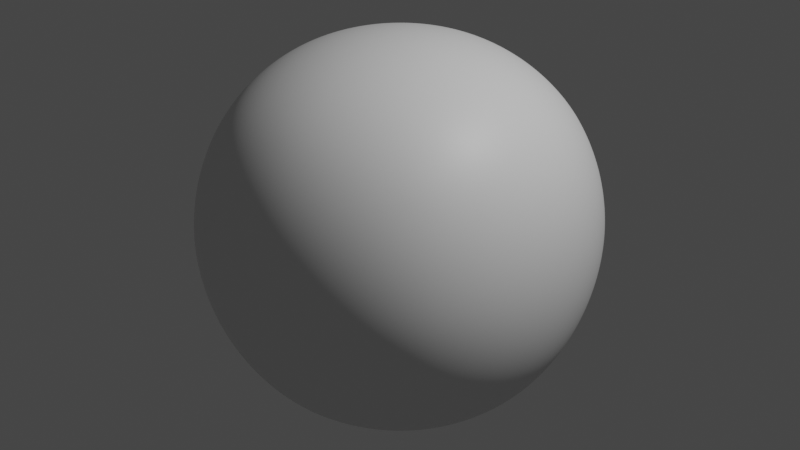 # Source: startup.blend  (saved by Blender 3.3.6; exported with 4.5.12 LTS)
import bpy
from mathutils import Matrix  # noqa: F401  (used for matrix-valued properties, if any)

bpy.ops.wm.read_factory_settings(use_empty=True)
scene = bpy.context.scene
scene.name = 'Scene'

# ---- collections
col_collection = bpy.data.collections.new('Collection'); scene.collection.children.link(col_collection)

# ---- materials (node trees are filled in below, after node groups)
mat_material = bpy.data.materials.new('Material')
mat_material.displacement_method = 'DISPLACEMENT'
mat_material.alpha_threshold = 0.0
mat_material.use_transparent_shadow = False
mat_material.roughness = 0.5
mat_material.line_color = (0.0, 0.0, 0.0, 1.0)

# ---- material node trees
mat_material.use_nodes = True; mat_material.node_tree.nodes.clear()
_N = mat_material.node_tree.nodes; _L = mat_material.node_tree.links
n0 = _N.new('ShaderNodeOutputMaterial'); n0.name = 'Material Output'; n0.location = (300, 300)
n1 = _N.new('ShaderNodeBsdfPrincipled'); n1.name = 'Principled BSDF'; n1.location = (10, 300)
n1.distribution = 'GGX'
n1.subsurface_method = 'BURLEY'
n1.inputs[3].default_value = 1.45
n1.inputs[27].default_value = (0.0, 0.0, 0.0, 1.0)
n1.inputs[28].default_value = 1.0
_L.new(n1.outputs[0], n0.inputs[0])
n0.is_active_output = True

# ---- world
world_world = bpy.data.worlds.new('World'); scene.world = world_world
world_world.use_nodes = True; world_world.node_tree.nodes.clear()
_N = world_world.node_tree.nodes; _L = world_world.node_tree.links
n0 = _N.new('ShaderNodeOutputWorld'); n0.name = 'World Output'; n0.location = (300, 300)
n1 = _N.new('ShaderNodeBackground'); n1.name = 'Background'; n1.location = (10, 300)
n1.inputs[0].default_value = (0.05088, 0.05088, 0.05088, 1.0)
_L.new(n1.outputs[0], n0.inputs[0])
n0.is_active_output = True
world_world.color = (0.05088, 0.05088, 0.05088)
world_world.use_sun_shadow = False
world_world.sun_shadow_jitter_overblur = 0.0

# ---- cameras
cam_camera = bpy.data.cameras.new('Camera')
cam_camera.clip_end = 100.0
cam_camera.ortho_scale = 7.314
cam_camera.dof.focus_distance = 0.0
cam_camera.dof.aperture_fstop = 128.0

# ---- lights
light_lamp = bpy.data.lights.new('Lamp', 'POINT')
light_lamp.transmission_factor = 0.0
light_lamp.cutoff_distance = 30.0
light_lamp.energy = 1000.0
light_lamp.shadow_buffer_clip_start = 1.001
light_lamp.shadow_soft_size = 0.1
light_lamp.shadow_maximum_resolution = 0.006
light_lamp.use_absolute_resolution = True

# ---- meshes
me_quad_sphere = bpy.data.meshes.new('Quad Sphere')
me_quad_sphere.from_pydata([(1.5, 1.5, 1.5), (1.5, 1.5, -1.5), (1.5, -1.5, 1.5), (1.5, -1.5, -1.5), (-1.5, 1.5, 1.5), (-1.5, 1.5, -1.5), (-1.5, -1.5, 1.5), (-1.5, -1.5, -1.5)], [], [(7, 6, 4, 5), (5, 1, 3, 7), (0, 4, 6, 2), (1, 0, 2, 3), (3, 2, 6, 7), (5, 4, 0, 1)])
me_quad_sphere.polygons.foreach_set('use_smooth', [True] * 6)
me_quad_sphere.materials.append(mat_material)
me_quad_sphere.use_remesh_preserve_volume = False
me_quad_sphere.use_remesh_preserve_attributes = False
me_quad_sphere.use_mirror_vertex_groups = False
me_quad_sphere.update()

# ---- objects
ob_camera = bpy.data.objects.new('Camera', cam_camera)
ob_quad_sphere = bpy.data.objects.new('Quad Sphere', me_quad_sphere)
ob_lamp = bpy.data.objects.new('Lamp', light_lamp)

# ---- transforms, parenting, visibility, modifiers, constraints
ob_camera.location = (7.359, -6.926, 4.946)
ob_camera.rotation_euler = (1.109, 0.0, 0.8149)
ob_camera.lock_rotations_4d = False
ob_camera.empty_display_type = 'ARROWS'
ob_camera.color = (0.0, 0.0, 0.0, 0.0)
ob_camera.display_type = 'WIRE'
ob_camera.lineart.crease_threshold = 0.0
ob_quad_sphere.location = (0.0, 0.0, 0.0)
ob_quad_sphere.lock_rotations_4d = False
ob_quad_sphere.empty_display_type = 'ARROWS'
ob_quad_sphere.lineart.crease_threshold = 0.0
_m = ob_quad_sphere.modifiers.new('Subdivision', 'SUBSURF')
_m.uv_smooth = 'PRESERVE_CORNERS'
_m.levels = 6
_m.render_levels = 6
_m.show_only_control_edges = False
ob_lamp.location = (4.076, 1.005, 5.904)
ob_lamp.rotation_euler = (0.6503, 0.05522, 1.866)
ob_lamp.lock_rotations_4d = False
ob_lamp.empty_display_type = 'ARROWS'
ob_lamp.color = (0.0, 0.0, 0.0, 0.0)
ob_lamp.lineart.crease_threshold = 0.0

# ---- collection membership
col_collection.objects.link(ob_camera)
col_collection.objects.link(ob_quad_sphere)
col_collection.objects.link(ob_lamp)

# ---- scene / render settings (as saved in the file)
scene.frame_start = 1; scene.frame_end = 250; scene.frame_set(1)
scene.render.engine = 'BLENDER_EEVEE_NEXT'
scene.render.motion_blur_shutter = 1.0
scene.cycles.use_denoising = False
scene.cycles.samples = 128
scene.cycles.sampling_pattern = 'TABULATED_SOBOL'
scene.cycles.use_adaptive_sampling = False
scene.cycles.use_light_tree = False
scene.view_settings.view_transform = 'Filmic'
bpy.context.view_layer.update()

# ---- added for rendering (the .blend has no active camera): camera
cam_auto = bpy.data.cameras.new('AutoCamera')
cam_auto.lens = 50.0
cam_auto.sensor_width = 36.0
cam_auto.clip_end = 1000.0
ob_auto_camera = bpy.data.objects.new('AutoCamera', cam_auto)
scene.collection.objects.link(ob_auto_camera)
ob_auto_camera.location = (4.03602, -4.84322, 3.22881)
ob_auto_camera.rotation_euler = (1.09748, -7.21219e-08, 0.694738)
scene.camera = ob_auto_camera
bpy.context.view_layer.update()

